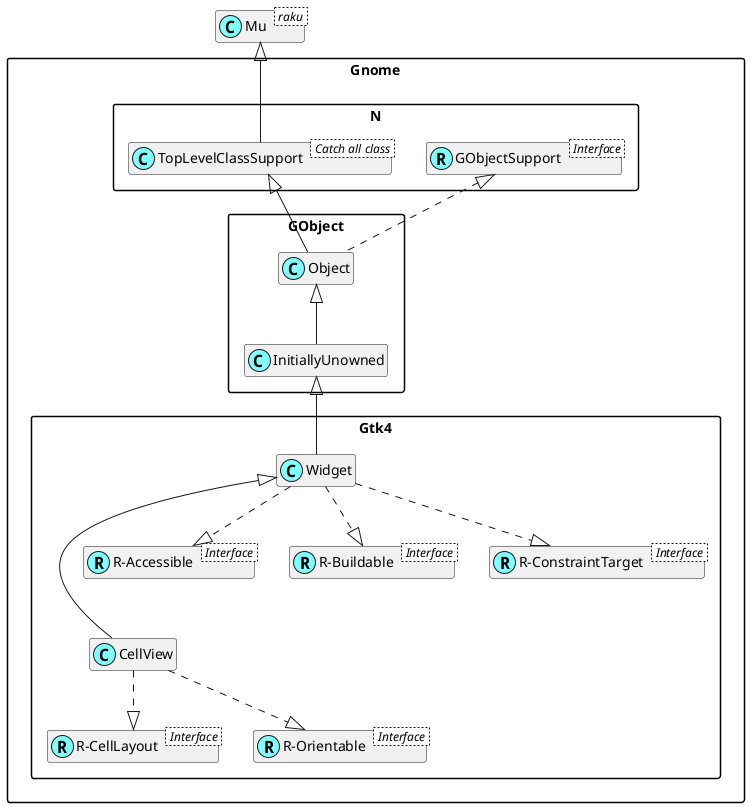

The diagram above was rendered by PlantUML. Its source (embedded in the PNG):
@startuml
'scale 0.8

skinparam packageStyle rectangle
skinparam stereotypeCBackgroundColor #80ffff
set namespaceSeparator ::
hide members

class Mu < raku >

class Gnome::N::TopLevelClassSupport < Catch all class >
Mu <|-- Gnome::N::TopLevelClassSupport

Interface Gnome::N::GObjectSupport < Interface >
class Gnome::N::GObjectSupport <<(R,#80ffff)>>

Interface Gnome::Gtk4::R-CellLayout < Interface >
class "Gnome::Gtk4::R-CellLayout" <<(R,#80ffff)>>
Gnome::Gtk4::CellView ..|> "Gnome::Gtk4::R-CellLayout"

Interface Gnome::Gtk4::R-Orientable < Interface >
class "Gnome::Gtk4::R-Orientable" <<(R,#80ffff)>>
Gnome::Gtk4::CellView ..|> "Gnome::Gtk4::R-Orientable"
Gnome::Gtk4::Widget <|--- Gnome::Gtk4::CellView

Interface Gnome::Gtk4::R-Accessible < Interface >
class "Gnome::Gtk4::R-Accessible" <<(R,#80ffff)>>
Gnome::Gtk4::Widget ..|> "Gnome::Gtk4::R-Accessible"

Interface Gnome::Gtk4::R-Buildable < Interface >
class "Gnome::Gtk4::R-Buildable" <<(R,#80ffff)>>
Gnome::Gtk4::Widget ..|> "Gnome::Gtk4::R-Buildable"

Interface Gnome::Gtk4::R-ConstraintTarget < Interface >
class "Gnome::Gtk4::R-ConstraintTarget" <<(R,#80ffff)>>
Gnome::Gtk4::Widget ..|> "Gnome::Gtk4::R-ConstraintTarget"
Gnome::GObject::InitiallyUnowned <|-- Gnome::Gtk4::Widget
Gnome::GObject::Object <|-- Gnome::GObject::InitiallyUnowned
Gnome::N::TopLevelClassSupport <|-- Gnome::GObject::Object
Gnome::N::GObjectSupport <|. Gnome::GObject::Object

@enduml